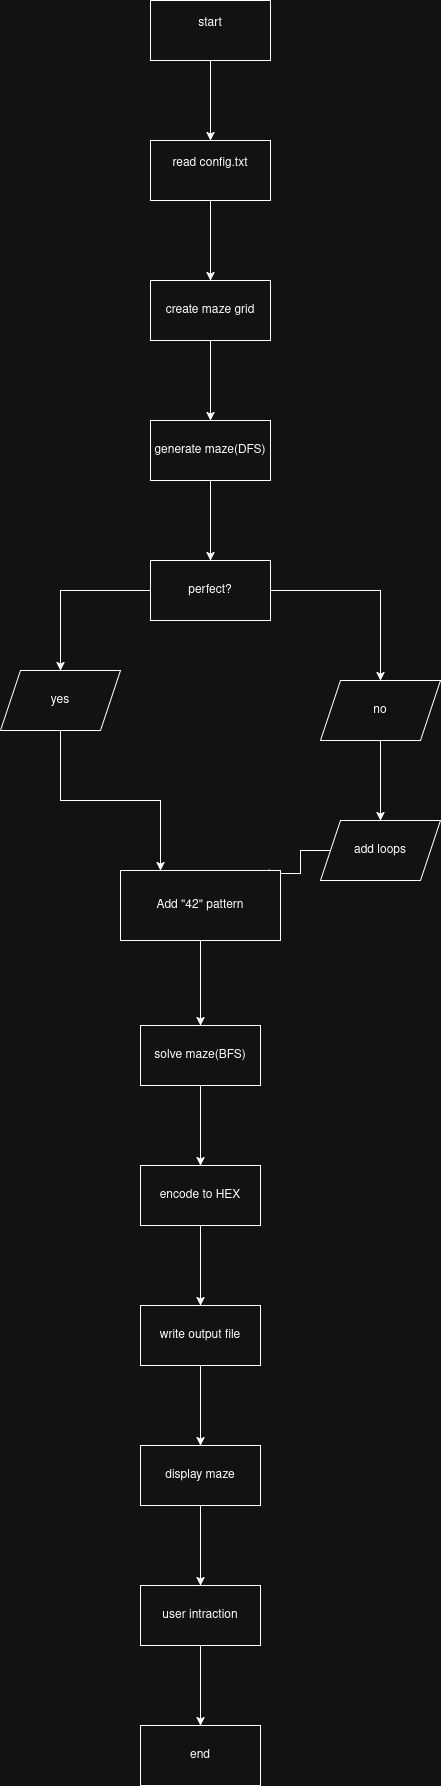

The diagram above was exported from draw.io. Its source (the exported page's mxGraphModel, read from the mxfile embedded in the PNG):
<mxGraphModel dx="1159" dy="840" grid="1" gridSize="10" guides="1" tooltips="1" connect="1" arrows="1" fold="1" page="1" pageScale="1" pageWidth="850" pageHeight="1100" math="0" shadow="0">
  <root>
    <mxCell id="0" />
    <mxCell id="1" parent="0" />
    <mxCell id="jnSscJDV3wI5VVz3SL6U-6" edge="1" parent="1" source="jnSscJDV3wI5VVz3SL6U-4" style="edgeStyle=orthogonalEdgeStyle;rounded=0;orthogonalLoop=1;jettySize=auto;html=1;" target="jnSscJDV3wI5VVz3SL6U-5" value="">
      <mxGeometry relative="1" as="geometry" />
    </mxCell>
    <mxCell id="jnSscJDV3wI5VVz3SL6U-4" parent="1" style="whiteSpace=wrap;html=1;" value="&lt;div&gt;start&lt;/div&gt;&lt;div&gt;&lt;br&gt;&lt;/div&gt;" vertex="1">
      <mxGeometry height="60" width="120" x="380" y="20" as="geometry" />
    </mxCell>
    <mxCell id="jnSscJDV3wI5VVz3SL6U-8" edge="1" parent="1" source="jnSscJDV3wI5VVz3SL6U-5" style="edgeStyle=orthogonalEdgeStyle;rounded=0;orthogonalLoop=1;jettySize=auto;html=1;" target="jnSscJDV3wI5VVz3SL6U-7" value="">
      <mxGeometry relative="1" as="geometry" />
    </mxCell>
    <mxCell id="jnSscJDV3wI5VVz3SL6U-5" parent="1" style="whiteSpace=wrap;html=1;" value="&lt;div&gt;read config.txt&lt;/div&gt;&lt;div&gt;&lt;br&gt;&lt;/div&gt;" vertex="1">
      <mxGeometry height="60" width="120" x="380" y="160" as="geometry" />
    </mxCell>
    <mxCell id="jnSscJDV3wI5VVz3SL6U-10" edge="1" parent="1" source="jnSscJDV3wI5VVz3SL6U-7" style="edgeStyle=orthogonalEdgeStyle;rounded=0;orthogonalLoop=1;jettySize=auto;html=1;" target="jnSscJDV3wI5VVz3SL6U-9" value="">
      <mxGeometry relative="1" as="geometry" />
    </mxCell>
    <mxCell id="jnSscJDV3wI5VVz3SL6U-7" parent="1" style="whiteSpace=wrap;html=1;" value="create maze grid" vertex="1">
      <mxGeometry height="60" width="120" x="380" y="300" as="geometry" />
    </mxCell>
    <mxCell id="jnSscJDV3wI5VVz3SL6U-12" edge="1" parent="1" source="jnSscJDV3wI5VVz3SL6U-9" style="edgeStyle=orthogonalEdgeStyle;rounded=0;orthogonalLoop=1;jettySize=auto;html=1;" target="jnSscJDV3wI5VVz3SL6U-11" value="">
      <mxGeometry relative="1" as="geometry" />
    </mxCell>
    <mxCell id="jnSscJDV3wI5VVz3SL6U-9" parent="1" style="whiteSpace=wrap;html=1;" value="generate maze(DFS)" vertex="1">
      <mxGeometry height="60" width="120" x="380" y="440" as="geometry" />
    </mxCell>
    <mxCell id="jnSscJDV3wI5VVz3SL6U-14" edge="1" parent="1" source="jnSscJDV3wI5VVz3SL6U-11" style="edgeStyle=orthogonalEdgeStyle;rounded=0;orthogonalLoop=1;jettySize=auto;html=1;" target="jnSscJDV3wI5VVz3SL6U-13" value="">
      <mxGeometry relative="1" as="geometry" />
    </mxCell>
    <mxCell id="jnSscJDV3wI5VVz3SL6U-16" edge="1" parent="1" source="jnSscJDV3wI5VVz3SL6U-11" style="edgeStyle=orthogonalEdgeStyle;rounded=0;orthogonalLoop=1;jettySize=auto;html=1;" target="jnSscJDV3wI5VVz3SL6U-15" value="">
      <mxGeometry relative="1" as="geometry" />
    </mxCell>
    <mxCell id="jnSscJDV3wI5VVz3SL6U-11" parent="1" style="whiteSpace=wrap;html=1;" value="perfect?" vertex="1">
      <mxGeometry height="60" width="120" x="380" y="580" as="geometry" />
    </mxCell>
    <mxCell id="jnSscJDV3wI5VVz3SL6U-22" edge="1" parent="1" source="jnSscJDV3wI5VVz3SL6U-13" style="edgeStyle=orthogonalEdgeStyle;rounded=0;orthogonalLoop=1;jettySize=auto;html=1;entryX=0.25;entryY=0;entryDx=0;entryDy=0;" target="jnSscJDV3wI5VVz3SL6U-21">
      <mxGeometry relative="1" as="geometry" />
    </mxCell>
    <mxCell id="jnSscJDV3wI5VVz3SL6U-13" parent="1" style="shape=parallelogram;perimeter=parallelogramPerimeter;whiteSpace=wrap;html=1;fixedSize=1;" value="yes" vertex="1">
      <mxGeometry height="60" width="120" x="230" y="690" as="geometry" />
    </mxCell>
    <mxCell id="jnSscJDV3wI5VVz3SL6U-18" edge="1" parent="1" source="jnSscJDV3wI5VVz3SL6U-15" style="edgeStyle=orthogonalEdgeStyle;rounded=0;orthogonalLoop=1;jettySize=auto;html=1;" target="jnSscJDV3wI5VVz3SL6U-17" value="">
      <mxGeometry relative="1" as="geometry" />
    </mxCell>
    <mxCell id="jnSscJDV3wI5VVz3SL6U-15" parent="1" style="shape=parallelogram;perimeter=parallelogramPerimeter;whiteSpace=wrap;html=1;fixedSize=1;" value="no" vertex="1">
      <mxGeometry height="60" width="120" x="550" y="700" as="geometry" />
    </mxCell>
    <mxCell id="jnSscJDV3wI5VVz3SL6U-19" edge="1" parent="1" source="jnSscJDV3wI5VVz3SL6U-17" style="edgeStyle=orthogonalEdgeStyle;rounded=0;orthogonalLoop=1;jettySize=auto;html=1;entryX=0.879;entryY=0.043;entryDx=0;entryDy=0;entryPerimeter=0;" target="jnSscJDV3wI5VVz3SL6U-21">
      <mxGeometry relative="1" as="geometry">
        <mxPoint x="430" y="960" as="targetPoint" />
      </mxGeometry>
    </mxCell>
    <mxCell id="jnSscJDV3wI5VVz3SL6U-17" parent="1" style="shape=parallelogram;perimeter=parallelogramPerimeter;whiteSpace=wrap;html=1;fixedSize=1;" value="add loops" vertex="1">
      <mxGeometry height="60" width="120" x="550" y="840" as="geometry" />
    </mxCell>
    <mxCell id="jnSscJDV3wI5VVz3SL6U-25" edge="1" parent="1" source="jnSscJDV3wI5VVz3SL6U-21" style="edgeStyle=orthogonalEdgeStyle;rounded=0;orthogonalLoop=1;jettySize=auto;html=1;" target="jnSscJDV3wI5VVz3SL6U-24" value="">
      <mxGeometry relative="1" as="geometry" />
    </mxCell>
    <mxCell id="jnSscJDV3wI5VVz3SL6U-21" parent="1" style="whiteSpace=wrap;html=1;" value="Add &quot;42&quot; pattern" vertex="1">
      <mxGeometry height="70" width="160" x="350" y="890" as="geometry" />
    </mxCell>
    <mxCell id="jnSscJDV3wI5VVz3SL6U-27" edge="1" parent="1" source="jnSscJDV3wI5VVz3SL6U-24" style="edgeStyle=orthogonalEdgeStyle;rounded=0;orthogonalLoop=1;jettySize=auto;html=1;" target="jnSscJDV3wI5VVz3SL6U-26" value="">
      <mxGeometry relative="1" as="geometry" />
    </mxCell>
    <mxCell id="jnSscJDV3wI5VVz3SL6U-24" parent="1" style="whiteSpace=wrap;html=1;" value="solve maze(BFS)" vertex="1">
      <mxGeometry height="60" width="120" x="370" y="1045" as="geometry" />
    </mxCell>
    <mxCell id="jnSscJDV3wI5VVz3SL6U-29" edge="1" parent="1" source="jnSscJDV3wI5VVz3SL6U-26" style="edgeStyle=orthogonalEdgeStyle;rounded=0;orthogonalLoop=1;jettySize=auto;html=1;" target="jnSscJDV3wI5VVz3SL6U-28" value="">
      <mxGeometry relative="1" as="geometry" />
    </mxCell>
    <mxCell id="jnSscJDV3wI5VVz3SL6U-26" parent="1" style="whiteSpace=wrap;html=1;" value="encode to HEX" vertex="1">
      <mxGeometry height="60" width="120" x="370" y="1185" as="geometry" />
    </mxCell>
    <mxCell id="jnSscJDV3wI5VVz3SL6U-31" edge="1" parent="1" source="jnSscJDV3wI5VVz3SL6U-28" style="edgeStyle=orthogonalEdgeStyle;rounded=0;orthogonalLoop=1;jettySize=auto;html=1;" target="jnSscJDV3wI5VVz3SL6U-30" value="">
      <mxGeometry relative="1" as="geometry" />
    </mxCell>
    <mxCell id="jnSscJDV3wI5VVz3SL6U-28" parent="1" style="whiteSpace=wrap;html=1;" value="write output file" vertex="1">
      <mxGeometry height="60" width="120" x="370" y="1325" as="geometry" />
    </mxCell>
    <mxCell id="jnSscJDV3wI5VVz3SL6U-33" edge="1" parent="1" source="jnSscJDV3wI5VVz3SL6U-30" style="edgeStyle=orthogonalEdgeStyle;rounded=0;orthogonalLoop=1;jettySize=auto;html=1;" target="jnSscJDV3wI5VVz3SL6U-32" value="">
      <mxGeometry relative="1" as="geometry" />
    </mxCell>
    <mxCell id="jnSscJDV3wI5VVz3SL6U-30" parent="1" style="whiteSpace=wrap;html=1;" value="display maze" vertex="1">
      <mxGeometry height="60" width="120" x="370" y="1465" as="geometry" />
    </mxCell>
    <mxCell id="jnSscJDV3wI5VVz3SL6U-35" edge="1" parent="1" source="jnSscJDV3wI5VVz3SL6U-32" style="edgeStyle=orthogonalEdgeStyle;rounded=0;orthogonalLoop=1;jettySize=auto;html=1;" target="jnSscJDV3wI5VVz3SL6U-34" value="">
      <mxGeometry relative="1" as="geometry" />
    </mxCell>
    <mxCell id="jnSscJDV3wI5VVz3SL6U-32" parent="1" style="whiteSpace=wrap;html=1;" value="user intraction" vertex="1">
      <mxGeometry height="60" width="120" x="370" y="1605" as="geometry" />
    </mxCell>
    <mxCell id="jnSscJDV3wI5VVz3SL6U-34" parent="1" style="whiteSpace=wrap;html=1;" value="end" vertex="1">
      <mxGeometry height="60" width="120" x="370" y="1745" as="geometry" />
    </mxCell>
  </root>
</mxGraphModel>